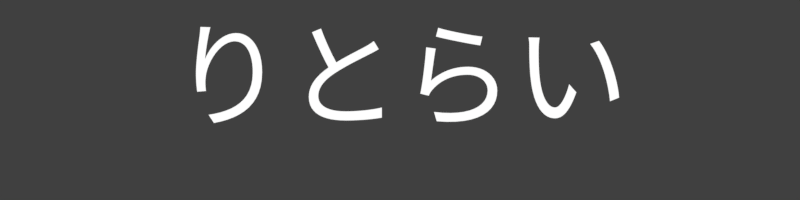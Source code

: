 # Source: rendermarker.pause_buttons.blend  (saved by Blender 2.78.0; exported with 4.5.12 LTS)
import bpy
from mathutils import Matrix  # noqa: F401  (used for matrix-valued properties, if any)

bpy.ops.wm.read_factory_settings(use_empty=True)
scene = bpy.context.scene
scene.name = 'pause-*'

# ---- collections
col_collection_1 = bpy.data.collections.new('Collection 1'); scene.collection.children.link(col_collection_1)

# ---- materials (node trees are filled in below, after node groups)
mat_white = bpy.data.materials.new('white')
mat_white.alpha_threshold = 0.0
mat_white.roughness = 0.5

# ---- material node trees
mat_white.use_nodes = True; mat_white.node_tree.nodes.clear()
_N = mat_white.node_tree.nodes; _L = mat_white.node_tree.links
n0 = _N.new('ShaderNodeOutputMaterial'); n0.name = 'Material Output'; n0.location = (300, 300)
n1 = _N.new('ShaderNodeEmission'); n1.name = 'Emission'; n1.location = (10, 300)
_L.new(n1.outputs[0], n0.inputs[0])
n0.is_active_output = True

# ---- world
world_world = bpy.data.worlds.new('World'); scene.world = world_world
world_world.color = (0.05088, 0.05088, 0.05088)
world_world.use_sun_shadow = False
world_world.sun_shadow_jitter_overblur = 0.0
world_world.cycles.sampling_method = 'MANUAL'

# ---- cameras
cam_camera_004 = bpy.data.cameras.new('Camera.004')
cam_camera_004.type = 'ORTHO'
cam_camera_004.clip_end = 100.0
cam_camera_004.lens = 35.0
cam_camera_004.sensor_width = 32.0
cam_camera_004.sensor_height = 18.0
cam_camera_004.ortho_scale = 4.2
cam_camera_004.dof.focus_distance = 0.0
cam_camera_003 = bpy.data.cameras.new('Camera.003')
cam_camera_003.type = 'ORTHO'
cam_camera_003.clip_end = 100.0
cam_camera_003.lens = 35.0
cam_camera_003.sensor_width = 32.0
cam_camera_003.sensor_height = 18.0
cam_camera_003.ortho_scale = 4.2
cam_camera_003.dof.focus_distance = 0.0
cam_camera_002 = bpy.data.cameras.new('Camera.002')
cam_camera_002.type = 'ORTHO'
cam_camera_002.clip_end = 100.0
cam_camera_002.lens = 35.0
cam_camera_002.sensor_width = 32.0
cam_camera_002.sensor_height = 18.0
cam_camera_002.ortho_scale = 4.2
cam_camera_002.dof.focus_distance = 0.0
cam_camera_001 = bpy.data.cameras.new('Camera.001')
cam_camera_001.type = 'ORTHO'
cam_camera_001.clip_end = 100.0
cam_camera_001.lens = 35.0
cam_camera_001.sensor_width = 32.0
cam_camera_001.sensor_height = 18.0
cam_camera_001.ortho_scale = 4.2
cam_camera_001.dof.focus_distance = 0.0

# ---- curves / text
txt_text_009 = bpy.data.curves.new('Text.009', 'FONT')
txt_text_009.dimensions = '2D'
txt_text_009.body = 'りふれい を みる'
txt_text_009.materials.append(mat_white)
txt_text_009.use_path_clamp = True
txt_text_009.bevel_resolution = 0
txt_text_009.align_x = 'CENTER'
txt_text_009.align_y = 'CENTER'
txt_text_008 = bpy.data.curves.new('Text.008', 'FONT')
txt_text_008.dimensions = '2D'
txt_text_008.body = 'りふれい を みる'
txt_text_008.materials.append(mat_white)
txt_text_008.use_path_clamp = True
txt_text_008.bevel_resolution = 0
txt_text_008.align_x = 'CENTER'
txt_text_008.align_y = 'CENTER'
txt_text_007 = bpy.data.curves.new('Text.007', 'FONT')
txt_text_007.dimensions = '2D'
txt_text_007.body = 'めにゆう に もどる'
txt_text_007.materials.append(mat_white)
txt_text_007.use_path_clamp = True
txt_text_007.bevel_resolution = 0
txt_text_007.align_x = 'CENTER'
txt_text_007.align_y = 'CENTER'
txt_text_006 = bpy.data.curves.new('Text.006', 'FONT')
txt_text_006.dimensions = '2D'
txt_text_006.body = 'めにゆう に もどる'
txt_text_006.materials.append(mat_white)
txt_text_006.use_path_clamp = True
txt_text_006.bevel_resolution = 0
txt_text_006.align_x = 'CENTER'
txt_text_006.align_y = 'CENTER'
txt_text_003 = bpy.data.curves.new('Text.003', 'FONT')
txt_text_003.dimensions = '2D'
txt_text_003.body = 'りとらい'
txt_text_003.materials.append(mat_white)
txt_text_003.use_path_clamp = True
txt_text_003.bevel_resolution = 0
txt_text_003.align_x = 'CENTER'
txt_text_003.align_y = 'CENTER'
txt_text_002 = bpy.data.curves.new('Text.002', 'FONT')
txt_text_002.dimensions = '2D'
txt_text_002.body = 'りとらい'
txt_text_002.materials.append(mat_white)
txt_text_002.use_path_clamp = True
txt_text_002.bevel_resolution = 0
txt_text_002.align_x = 'CENTER'
txt_text_002.align_y = 'CENTER'
txt_text_004 = bpy.data.curves.new('Text.004', 'FONT')
txt_text_004.dimensions = '2D'
txt_text_004.body = 'つづける'
txt_text_004.materials.append(mat_white)
txt_text_004.use_path_clamp = True
txt_text_004.bevel_resolution = 0
txt_text_004.align_x = 'CENTER'
txt_text_004.align_y = 'CENTER'
txt_text_001 = bpy.data.curves.new('Text.001', 'FONT')
txt_text_001.dimensions = '2D'
txt_text_001.body = 'つづける'
txt_text_001.materials.append(mat_white)
txt_text_001.use_path_clamp = True
txt_text_001.bevel_resolution = 0
txt_text_001.align_x = 'CENTER'
txt_text_001.align_y = 'CENTER'

# ---- objects
ob_cam_viewreplay = bpy.data.objects.new('cam.viewreplay', cam_camera_004)
ob_text_009 = bpy.data.objects.new('Text.009', txt_text_009)
ob_text_008 = bpy.data.objects.new('Text.008', txt_text_008)
ob_cam_backtomenu = bpy.data.objects.new('cam.backtomenu', cam_camera_003)
ob_text_007 = bpy.data.objects.new('Text.007', txt_text_007)
ob_text_006 = bpy.data.objects.new('Text.006', txt_text_006)
ob_cam_retry = bpy.data.objects.new('cam.retry', cam_camera_002)
ob_text_003 = bpy.data.objects.new('Text.003', txt_text_003)
ob_text_002 = bpy.data.objects.new('Text.002', txt_text_002)
ob_cam_continue = bpy.data.objects.new('cam.continue', cam_camera_001)
ob_text_004 = bpy.data.objects.new('Text.004', txt_text_004)
ob_text_001 = bpy.data.objects.new('Text.001', txt_text_001)

# ---- transforms, parenting, visibility, modifiers, constraints
ob_cam_viewreplay.location = (0.0, -5.556, 5.0)
ob_cam_viewreplay.lock_rotations_4d = False
ob_cam_viewreplay.empty_display_type = 'ARROWS'
ob_cam_viewreplay.color = (0.0, 0.0, 0.0, 0.0)
ob_cam_viewreplay.display_type = 'WIRE'
ob_cam_viewreplay.lineart.crease_threshold = 0.0
ob_text_009.parent = ob_cam_viewreplay
ob_text_009.matrix_parent_inverse = Matrix(((1.0, 0.0, 0.0, 0.0), (0.0, 1.0, 0.0, 5.556), (0.0, -5.96e-08, 1.0, -5.0), (0.0, 0.0, 0.0, 1.0)))
ob_text_009.location = (4.994, -5.477, 0.0)
ob_text_009.scale = (0.5975, 0.5975, 0.5975)
ob_text_009.lineart.crease_threshold = 0.0
ob_text_008.parent = ob_cam_viewreplay
ob_text_008.matrix_parent_inverse = Matrix(((1.0, 0.0, 0.0, 0.0), (0.0, 1.0, 0.0, 5.556), (0.0, -5.96e-08, 1.0, -5.0), (0.0, 0.0, 0.0, 1.0)))
ob_text_008.location = (0.0, -5.532, 0.0)
ob_text_008.scale = (0.5992, 0.5992, 0.5992)
ob_text_008.lineart.crease_threshold = 0.0
ob_cam_backtomenu.location = (0.0, -4.035, 5.0)
ob_cam_backtomenu.lock_rotations_4d = False
ob_cam_backtomenu.empty_display_type = 'ARROWS'
ob_cam_backtomenu.color = (0.0, 0.0, 0.0, 0.0)
ob_cam_backtomenu.display_type = 'WIRE'
ob_cam_backtomenu.lineart.crease_threshold = 0.0
ob_text_007.parent = ob_cam_backtomenu
ob_text_007.matrix_parent_inverse = Matrix(((1.0, 0.0, 0.0, -0.0), (0.0, 1.0, 0.0, 4.035), (0.0, 0.0, 1.0, -5.0), (0.0, 0.0, 0.0, 1.0)))
ob_text_007.location = (5.284, -3.956, 0.0)
ob_text_007.scale = (0.5975, 0.5975, 0.5975)
ob_text_007.lineart.crease_threshold = 0.0
ob_text_006.parent = ob_cam_backtomenu
ob_text_006.matrix_parent_inverse = Matrix(((1.0, 0.0, 0.0, -0.0), (0.0, 1.0, 0.0, 4.035), (0.0, 0.0, 1.0, -5.0), (0.0, 0.0, 0.0, 1.0)))
ob_text_006.location = (0.0, -3.988, 0.0)
ob_text_006.scale = (0.5992, 0.5992, 0.5992)
ob_text_006.lineart.crease_threshold = 0.0
ob_cam_retry.location = (0.0, -2.589, 5.0)
ob_cam_retry.lock_rotations_4d = False
ob_cam_retry.empty_display_type = 'ARROWS'
ob_cam_retry.color = (0.0, 0.0, 0.0, 0.0)
ob_cam_retry.display_type = 'WIRE'
ob_cam_retry.lineart.crease_threshold = 0.0
ob_text_003.parent = ob_cam_retry
ob_text_003.matrix_parent_inverse = Matrix(((1.0, 0.0, 0.0, -0.0), (0.0, 1.0, 0.0, 2.589), (0.0, 0.0, 1.0, -5.0), (0.0, 0.0, 0.0, 1.0)))
ob_text_003.location = (4.321, -2.51, 0.0)
ob_text_003.lineart.crease_threshold = 0.0
ob_text_002.parent = ob_cam_retry
ob_text_002.matrix_parent_inverse = Matrix(((1.0, 0.0, 0.0, -0.0), (0.0, 1.0, 0.0, 2.589), (0.0, 0.0, 1.0, -5.0), (0.0, 0.0, 0.0, 1.0)))
ob_text_002.location = (0.0, -2.5, 0.0)
ob_text_002.scale = (0.5992, 0.5992, 0.5992)
ob_text_002.lineart.crease_threshold = 0.0
ob_cam_continue.location = (0.0, -1.249, 5.0)
ob_cam_continue.lock_rotations_4d = False
ob_cam_continue.empty_display_type = 'ARROWS'
ob_cam_continue.color = (0.0, 0.0, 0.0, 0.0)
ob_cam_continue.display_type = 'WIRE'
ob_cam_continue.lineart.crease_threshold = 0.0
ob_text_004.parent = ob_cam_continue
ob_text_004.matrix_parent_inverse = Matrix(((1.0, 0.0, 0.0, -0.0), (0.0, 1.0, 0.0, 1.249), (0.0, 0.0, 1.0, -5.0), (0.0, 0.0, 0.0, 1.0)))
ob_text_004.location = (4.506, -1.17, 0.0)
ob_text_004.lineart.crease_threshold = 0.0
ob_text_001.parent = ob_cam_continue
ob_text_001.matrix_parent_inverse = Matrix(((1.0, 0.0, 0.0, -0.0), (0.0, 1.0, 0.0, 1.249), (0.0, 0.0, 1.0, -5.0), (0.0, 0.0, 0.0, 1.0)))
ob_text_001.location = (0.0, -1.167, 0.0)
ob_text_001.scale = (0.5992, 0.5992, 0.5992)
ob_text_001.lineart.crease_threshold = 0.0

# ---- collection membership
col_collection_1.objects.link(ob_cam_viewreplay)
col_collection_1.objects.link(ob_text_009)
col_collection_1.objects.link(ob_text_008)
col_collection_1.objects.link(ob_cam_backtomenu)
col_collection_1.objects.link(ob_text_007)
col_collection_1.objects.link(ob_text_006)
col_collection_1.objects.link(ob_cam_retry)
col_collection_1.objects.link(ob_text_003)
col_collection_1.objects.link(ob_text_002)
col_collection_1.objects.link(ob_cam_continue)
col_collection_1.objects.link(ob_text_004)
col_collection_1.objects.link(ob_text_001)

# ---- scene / render settings (as saved in the file)
scene.camera = ob_cam_retry
scene.frame_start = 1; scene.frame_end = 4; scene.frame_set(2)
scene.render.engine = 'CYCLES'
scene.render.image_settings.compression = 0
scene.render.resolution_x = 384
scene.render.resolution_y = 96
scene.render.resolution_percentage = 200
scene.render.fps = 30
scene.render.dither_intensity = 0.0
scene.render.film_transparent = True
scene.cycles.use_denoising = False
scene.cycles.samples = 20
scene.cycles.sampling_pattern = 'TABULATED_SOBOL'
scene.cycles.light_sampling_threshold = 0.0
scene.cycles.use_adaptive_sampling = False
scene.cycles.use_light_tree = False
scene.cycles.blur_glossy = 0.0
scene.cycles.max_bounces = 6
scene.cycles.diffuse_bounces = 6
scene.cycles.glossy_bounces = 6
scene.cycles.transmission_bounces = 6
scene.cycles.volume_bounces = 6
scene.cycles.transparent_max_bounces = 6
scene.cycles.sample_clamp_indirect = 0.0
scene.view_settings.view_transform = 'Standard'
bpy.context.view_layer.update()
